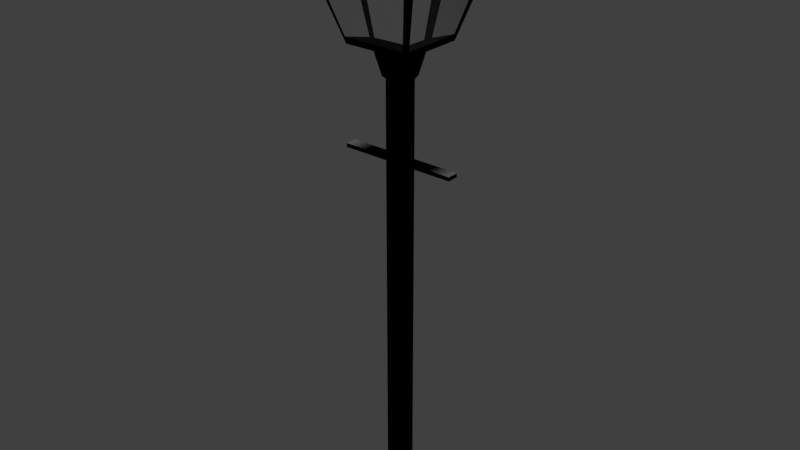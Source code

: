 # Source: Lamp_Post.blend  (saved by Blender 2.78.0; exported with 4.5.12 LTS)
import bpy
from mathutils import Matrix  # noqa: F401  (used for matrix-valued properties, if any)

bpy.ops.wm.read_factory_settings(use_empty=True)
scene = bpy.context.scene
scene.name = 'Scene'

# ---- collections
col_collection_1 = bpy.data.collections.new('Collection 1'); scene.collection.children.link(col_collection_1)

# ---- materials (node trees are filled in below, after node groups)
mat_black_lamp_post = bpy.data.materials.new('Black Lamp Post')
mat_black_lamp_post.alpha_threshold = 0.0
mat_black_lamp_post.roughness = 0.5
mat_glass = bpy.data.materials.new('Glass')
mat_glass.alpha_threshold = 0.0
mat_glass.roughness = 0.5

# ---- material node trees
mat_black_lamp_post.use_nodes = True; mat_black_lamp_post.node_tree.nodes.clear()
_N = mat_black_lamp_post.node_tree.nodes; _L = mat_black_lamp_post.node_tree.links
n0 = _N.new('ShaderNodeOutputMaterial'); n0.name = 'Material Output'; n0.location = (317, 286)
n1 = _N.new('ShaderNodeBsdfToon'); n1.name = 'Toon BSDF'; n1.location = (6, 391)
n1.inputs[0].default_value = (0.002063, 0.002063, 0.002063, 1.0)
_L.new(n1.outputs[0], n0.inputs[0])
n0.is_active_output = True
mat_glass.use_nodes = True; mat_glass.node_tree.nodes.clear()
_N = mat_glass.node_tree.nodes; _L = mat_glass.node_tree.links
n0 = _N.new('ShaderNodeOutputMaterial'); n0.name = 'Material Output'; n0.location = (300, 300)
n1 = _N.new('ShaderNodeBsdfGlass'); n1.name = 'Glass BSDF'; n1.location = (5, 375)
n1.distribution = 'BECKMANN'
n1.inputs[2].default_value = 1.45
_L.new(n1.outputs[0], n0.inputs[0])
n0.is_active_output = True

# ---- world
world_world = bpy.data.worlds.new('World'); scene.world = world_world
world_world.color = (0.05088, 0.05088, 0.05088)
world_world.use_sun_shadow = False
world_world.sun_shadow_jitter_overblur = 0.0
world_world.cycles.sampling_method = 'MANUAL'

# ---- lights
light_hemi = bpy.data.lights.new('Hemi', 'SUN')
light_hemi.transmission_factor = 0.0
light_hemi.angle = 0.1993
light_hemi.energy = 109.8
light_hemi.shadow_buffer_clip_start = 0.5
light_hemi.shadow_soft_size = 0.1
light_hemi.shadow_cascade_max_distance = 1000.0

# ---- meshes
me_circle = bpy.data.meshes.new('Circle')
me_circle.from_pydata([(-0.1447, -0.01357, 0.8953), (-0.1447, -0.01357, 0.905), (-0.1447, 0.01427, 0.8953), (-0.1447, 0.01427, 0.905), (0.1436, -0.01357, 0.8953), (0.1436, -0.01357, 0.905), (0.1436, 0.01427, 0.8953), (0.1436, 0.01427, 0.905), (0.005524, -0.05519, 1.424), (0.03549, -0.04278, 1.424), (0.04791, -0.01281, 1.424), (0.03549, 0.01716, 1.424), (0.005524, 0.02957, 1.424), (-0.02445, 0.01716, 1.424), (-0.03686, -0.01281, 1.424), (-0.02445, -0.04278, 1.424), (0.005524, -0.05519, 1.454), (0.03549, -0.04278, 1.454), (0.04791, -0.01281, 1.454), (0.03549, 0.01716, 1.454), (0.005524, 0.02957, 1.454), (-0.02445, 0.01716, 1.454), (-0.03686, -0.01281, 1.454), (-0.02445, -0.04278, 1.454), (0.005524, -0.06484, 1.454), (0.04232, -0.0496, 1.454), (0.05756, -0.01281, 1.454), (0.04232, 0.02398, 1.454), (0.005524, 0.03922, 1.454), (-0.03127, 0.02398, 1.454), (-0.04651, -0.01281, 1.454), (-0.03127, -0.0496, 1.454), (0.005524, -0.02808, 1.484), (0.01632, -0.02361, 1.484), (0.02079, -0.01281, 1.484), (0.01632, -0.002013, 1.484), (0.005524, 0.002459, 1.484), (-0.005273, -0.002013, 1.484), (-0.009745, -0.01281, 1.484), (-0.005273, -0.02361, 1.484), (-0.07871, -0.08008, 1.166), (-0.1267, -0.1281, 1.328), (-0.07871, 0.07961, 1.166), (-0.1267, 0.1276, 1.328), (0.08098, -0.08008, 1.166), (0.129, -0.1281, 1.328), (0.08098, 0.07961, 1.166), (0.129, 0.1276, 1.328), (-0.06862, -0.06998, 1.424), (-0.06862, 0.06952, 1.424), (0.07088, -0.06998, 1.424), (0.07088, 0.06952, 1.424), (-0.08349, -0.08485, 1.182), (-0.1225, -0.1238, 1.313), (-0.1225, 0.1234, 1.313), (-0.08349, 0.08439, 1.182), (0.1247, 0.1234, 1.313), (0.08575, 0.08439, 1.182), (0.1247, -0.1238, 1.313), (0.08575, -0.08485, 1.182), (0.07245, 0.07961, 1.166), (0.1153, 0.1276, 1.328), (0.07245, -0.08008, 1.166), (0.1153, -0.1281, 1.328), (0.06344, 0.06952, 1.424), (0.06344, -0.06998, 1.424), (0.07671, -0.08485, 1.182), (0.1115, -0.1238, 1.313), (0.07671, 0.08439, 1.182), (0.1115, 0.1234, 1.313), (-0.07196, 0.07961, 1.166), (-0.1159, -0.1281, 1.328), (-0.06272, -0.06998, 1.424), (-0.07633, -0.08485, 1.182), (-0.112, -0.1238, 1.313), (-0.1159, 0.1276, 1.328), (-0.07196, -0.08008, 1.166), (-0.06272, 0.06952, 1.424), (-0.07633, 0.08439, 1.182), (-0.112, 0.1234, 1.313), (-0.07871, 0.06636, 1.166), (-0.1267, 0.1064, 1.328), (0.08098, 0.06636, 1.166), (0.129, 0.1064, 1.328), (-0.06862, 0.05794, 1.424), (0.07088, 0.05794, 1.424), (0.08575, 0.07034, 1.182), (0.1247, 0.1028, 1.313), (-0.08349, 0.07034, 1.182), (-0.1225, 0.1028, 1.313), (0.06344, 0.05794, 1.424), (0.07245, 0.06636, 1.166), (-0.07196, 0.06636, 1.166), (-0.06272, 0.05794, 1.424), (-0.07871, -0.07146, 1.166), (0.129, -0.1143, 1.328), (0.07088, -0.06246, 1.424), (0.08575, -0.07572, 1.182), (0.1247, -0.1105, 1.313), (0.06344, -0.06246, 1.424), (0.07245, -0.07146, 1.166), (-0.07196, -0.07146, 1.166), (-0.06272, -0.06246, 1.424), (-0.1267, -0.1143, 1.328), (0.08098, -0.07146, 1.166), (-0.06862, -0.06246, 1.424), (-0.08349, -0.07572, 1.182), (-0.1225, -0.1105, 1.313), (1.274e-08, 0.03091, -0.003174), (-0.02186, 0.02186, -0.003174), (-0.03091, -1.351e-09, -0.003174), (-0.02186, -0.02186, -0.003174), (1.544e-08, -0.03091, -0.003174), (0.02186, -0.02186, -0.003174), (0.03091, 3.686e-10, -0.003174), (0.02186, 0.02186, -0.003174), (-0.02186, 0.02186, 1.093), (1.274e-08, 0.03091, 1.093), (-0.03091, -1.351e-09, 1.093), (-0.02186, -0.02186, 1.093), (1.544e-08, -0.03091, 1.093), (0.02186, -0.02186, 1.093), (0.03091, 3.686e-10, 1.093), (0.02186, 0.02186, 1.093), (-0.02747, 0.02747, 1.093), (1.146e-08, 0.03884, 1.093), (-0.03884, -1.638e-09, 1.093), (-0.02747, -0.02747, 1.093), (1.486e-08, -0.03884, 1.093), (0.02747, -0.02747, 1.093), (0.03884, 5.23e-10, 1.093), (0.02747, 0.02747, 1.093), (-0.05213, 0.05213, 1.175), (-1.132e-08, 0.07373, 1.175), (-0.07373, -3.109e-09, 1.175), (-0.05213, -0.05213, 1.175), (-4.873e-09, -0.07373, 1.175), (0.05213, -0.05213, 1.175), (0.07373, 9.927e-10, 1.175), (0.05213, 0.05213, 1.175), (0.0406, 0.0406, 1.153), (0.05742, 7.731e-10, 1.153), (0.0406, -0.0406, 1.153), (3.153e-10, -0.05742, 1.153), (-0.0406, -0.0406, 1.153), (-0.05742, -2.422e-09, 1.153), (-0.0406, 0.0406, 1.153), (-4.705e-09, 0.05742, 1.153)], [], [(0, 1, 3, 2), (2, 3, 7, 6), (6, 7, 5, 4), (4, 5, 1, 0), (2, 6, 4, 0), (7, 3, 1, 5), (15, 14, 22, 23), (13, 12, 20, 21), (11, 10, 18, 19), (9, 8, 16, 17), (8, 15, 23, 16), (14, 13, 21, 22), (12, 11, 19, 20), (10, 9, 17, 18), (17, 16, 24, 25), (16, 23, 31, 24), (22, 21, 29, 30), (20, 19, 27, 28), (18, 17, 25, 26), (23, 22, 30, 31), (21, 20, 28, 29), (19, 18, 26, 27), (31, 30, 38, 39), (29, 28, 36, 37), (27, 26, 34, 35), (25, 24, 32, 33), (24, 31, 39, 32), (30, 29, 37, 38), (28, 27, 35, 36), (26, 25, 33, 34), (33, 32, 39, 38, 37, 36, 35, 34), (89, 81, 43, 54), (69, 61, 47, 56), (98, 95, 45, 58), (74, 71, 41, 53), (100, 104, 44, 62), (83, 47, 51, 85), (102, 105, 48, 72), (103, 41, 48, 105), (63, 45, 50, 65), (75, 43, 49, 77), (76, 73, 52, 40), (73, 74, 53, 52), (104, 97, 59, 44), (97, 98, 58, 59), (60, 68, 57, 46), (68, 69, 56, 57), (80, 88, 55, 42), (88, 89, 54, 55), (78, 79, 69, 68), (70, 78, 68, 60), (59, 58, 67, 66), (44, 59, 66, 62), (47, 61, 64, 51), (71, 63, 65, 72), (96, 99, 65, 50), (101, 100, 62, 76), (58, 45, 63, 67), (79, 75, 61, 69), (54, 43, 75, 79), (94, 101, 76, 40), (41, 71, 72, 48), (42, 55, 78, 70), (55, 54, 79, 78), (66, 67, 74, 73), (62, 66, 73, 76), (61, 75, 77, 64), (99, 102, 72, 65), (67, 63, 71, 74), (64, 77, 93, 90), (42, 70, 92, 80), (70, 60, 91, 92), (51, 64, 90, 85), (106, 107, 89, 88), (94, 106, 88, 80), (57, 56, 87, 86), (46, 57, 86, 82), (43, 81, 84, 49), (77, 49, 84, 93), (95, 83, 85, 96), (60, 46, 82, 91), (56, 47, 83, 87), (107, 103, 81, 89), (53, 41, 103, 107), (45, 95, 96, 50), (40, 52, 106, 94), (52, 53, 107, 106), (90, 93, 102, 99), (80, 92, 101, 94), (92, 91, 100, 101), (85, 90, 99, 96), (86, 87, 98, 97), (82, 86, 97, 104), (81, 103, 105, 84), (93, 84, 105, 102), (91, 82, 104, 100), (87, 83, 95, 98), (109, 108, 115, 114, 113, 112, 111, 110), (117, 116, 124, 125), (114, 115, 123, 122), (112, 113, 121, 120), (110, 111, 119, 118), (108, 109, 116, 117), (115, 108, 117, 123), (113, 114, 122, 121), (111, 112, 120, 119), (109, 110, 118, 116), (141, 140, 139, 138), (123, 117, 125, 131), (121, 122, 130, 129), (119, 120, 128, 127), (116, 118, 126, 124), (122, 123, 131, 130), (120, 121, 129, 128), (118, 119, 127, 126), (132, 134, 135, 136, 137, 138, 139, 133), (143, 142, 137, 136), (145, 144, 135, 134), (147, 146, 132, 133), (140, 147, 133, 139), (142, 141, 138, 137), (144, 143, 136, 135), (146, 145, 134, 132), (124, 126, 145, 146), (127, 128, 143, 144), (129, 130, 141, 142), (131, 125, 147, 140), (125, 124, 146, 147), (126, 127, 144, 145), (128, 129, 142, 143), (130, 131, 140, 141)])
me_circle.polygons.foreach_set('use_smooth', [0, 0, 0, 0, 0, 0, 0, 0, 0, 0, 0, 0, 0, 0, 0, 0, 0, 0, 0, 0, 0, 0, 0, 0, 0, 0, 0, 0, 0, 0, 0, 0, 0, 0, 0, 0, 0, 0, 0, 0, 0, 0, 0, 0, 0, 0, 0, 0, 0, 0, 0, 0, 0, 0, 0, 0, 0, 0, 0, 0, 0, 0, 0, 0, 0, 0, 0, 0, 0, 0, 0, 0, 0, 0, 0, 0, 0, 0, 0, 0, 0, 0, 0, 0, 0, 0, 0, 0, 0, 0, 0, 0, 0, 0, 0, 0, 0, 1, 1, 1, 1, 1, 1, 1, 1, 1, 1, 1, 1, 1, 1, 1, 1, 1, 1, 1, 1, 1, 1, 1, 1, 1, 1, 1, 1, 1, 1, 1, 1, 1, 1])
me_circle.polygons.foreach_set('material_index', [0, 0, 0, 0, 0, 0, 0, 0, 0, 0, 0, 0, 0, 0, 0, 0, 0, 0, 0, 0, 0, 0, 0, 0, 0, 0, 0, 0, 0, 0, 0, 0, 0, 0, 0, 0, 0, 0, 0, 0, 0, 0, 0, 0, 0, 0, 0, 0, 0, 1, 0, 0, 0, 0, 0, 0, 0, 0, 0, 0, 0, 0, 0, 0, 1, 0, 0, 0, 0, 0, 0, 0, 0, 1, 0, 0, 0, 0, 0, 0, 0, 0, 0, 0, 0, 0, 0, 0, 0, 0, 0, 1, 0, 0, 0, 0, 0, 0, 0, 0, 0, 0, 0, 0, 0, 0, 0, 0, 0, 0, 0, 0, 0, 0, 0, 0, 0, 0, 0, 0, 0, 0, 0, 0, 0, 0, 0, 0, 0, 0, 0])
me_circle.materials.append(mat_black_lamp_post)
me_circle.materials.append(mat_glass)
me_circle.use_remesh_preserve_volume = False
me_circle.use_remesh_preserve_attributes = False
me_circle.use_mirror_vertex_groups = False
me_circle.update()

# ---- objects
ob_hemi = bpy.data.objects.new('Hemi', light_hemi)
ob_lamp_post = bpy.data.objects.new('Lamp Post', me_circle)

# ---- transforms, parenting, visibility, modifiers, constraints
ob_hemi.location = (0.337, -0.3381, 1.491)
ob_hemi.lineart.crease_threshold = 0.0
ob_lamp_post.location = (0.0, 0.0, 0.0)
ob_lamp_post.lineart.crease_threshold = 0.0

# ---- collection membership
col_collection_1.objects.link(ob_hemi)
col_collection_1.objects.link(ob_lamp_post)

# ---- scene / render settings (as saved in the file)
scene.frame_start = 1; scene.frame_end = 250; scene.frame_set(31)
scene.render.engine = 'CYCLES'
scene.render.resolution_percentage = 50
scene.render.dither_intensity = 0.0
scene.cycles.use_denoising = False
scene.cycles.samples = 128
scene.cycles.sampling_pattern = 'TABULATED_SOBOL'
scene.cycles.light_sampling_threshold = 0.0
scene.cycles.use_adaptive_sampling = False
scene.cycles.use_light_tree = False
scene.cycles.blur_glossy = 0.0
scene.cycles.sample_clamp_indirect = 0.0
scene.view_settings.view_transform = 'Standard'
bpy.context.view_layer.update()

# ---- added for rendering (the .blend has no active camera): camera
cam_auto = bpy.data.cameras.new('AutoCamera')
cam_auto.lens = 50.0
cam_auto.sensor_width = 36.0
cam_auto.clip_end = 1000.0
ob_auto_camera = bpy.data.objects.new('AutoCamera', cam_auto)
scene.collection.objects.link(ob_auto_camera)
ob_auto_camera.location = (1.42075, -1.70578, 1.87737)
ob_auto_camera.rotation_euler = (1.09748, -7.21219e-08, 0.694738)
scene.camera = ob_auto_camera
bpy.context.view_layer.update()
